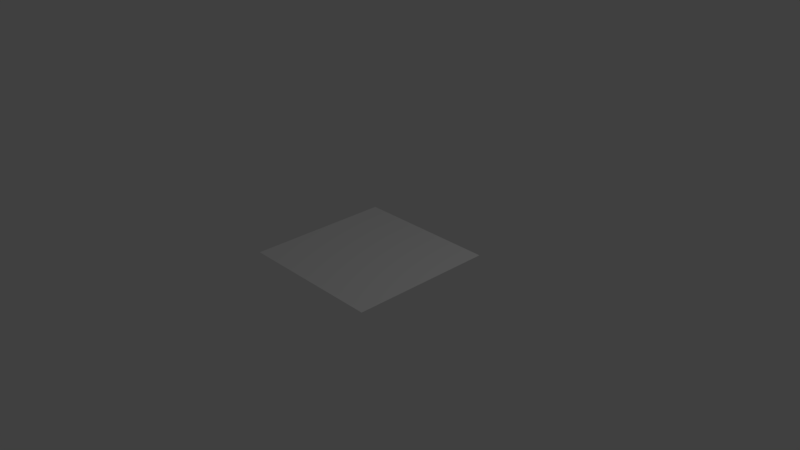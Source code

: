 # Source: catch_environment.blend  (saved by Blender 2.79.0; exported with 4.5.12 LTS)
import bpy
from mathutils import Matrix  # noqa: F401  (used for matrix-valued properties, if any)

bpy.ops.wm.read_factory_settings(use_empty=True)
scene = bpy.context.scene
scene.name = 'Scene'

# ---- collections
col_collection_1 = bpy.data.collections.new('Collection 1'); scene.collection.children.link(col_collection_1)

# ---- world
world_world = bpy.data.worlds.new('World'); scene.world = world_world
world_world.color = (0.05088, 0.05088, 0.05088)
world_world.use_sun_shadow = False
world_world.sun_shadow_jitter_overblur = 0.0
world_world.cycles.sampling_method = 'MANUAL'

# ---- cameras
cam_camera = bpy.data.cameras.new('Camera')
cam_camera.clip_end = 100.0
cam_camera.lens = 35.0
cam_camera.sensor_width = 32.0
cam_camera.sensor_height = 18.0
cam_camera.ortho_scale = 7.314
cam_camera.dof.focus_distance = 0.0
cam_camera.dof.aperture_fstop = 128.0

# ---- lights
light_lamp = bpy.data.lights.new('Lamp', 'POINT')
light_lamp.transmission_factor = 0.0
light_lamp.cutoff_distance = 30.0
light_lamp.energy = 100.0
light_lamp.shadow_buffer_clip_start = 1.001
light_lamp.shadow_soft_size = 0.1
light_lamp.shadow_maximum_resolution = 0.006
light_lamp.use_absolute_resolution = True

# ---- meshes
me_plane = bpy.data.meshes.new('Plane')
me_plane.from_pydata([(-1.0, -1.0, 0.0), (1.0, -1.0, 0.0), (-1.0, 1.0, 0.0), (1.0, 1.0, 0.0)], [], [(0, 1, 3, 2)])
me_plane.use_remesh_preserve_volume = False
me_plane.use_remesh_preserve_attributes = False
me_plane.use_mirror_vertex_groups = False
me_plane.update()

# ---- objects
ob_plane = bpy.data.objects.new('Plane', me_plane)
ob_lamp = bpy.data.objects.new('Lamp', light_lamp)
ob_camera = bpy.data.objects.new('Camera', cam_camera)

# ---- transforms, parenting, visibility, modifiers, constraints
ob_plane.location = (0.0, 0.0, 0.0)
ob_plane.lineart.crease_threshold = 0.0
ob_lamp.location = (4.076, 1.005, 5.904)
ob_lamp.rotation_euler = (0.6503, 0.05522, 1.866)
ob_lamp.lock_rotations_4d = False
ob_lamp.empty_display_type = 'ARROWS'
ob_lamp.color = (0.0, 0.0, 0.0, 0.0)
ob_lamp.lineart.crease_threshold = 0.0
ob_camera.location = (7.481, -6.508, 5.344)
ob_camera.rotation_euler = (1.109, 0.0, 0.8149)
ob_camera.lock_rotations_4d = False
ob_camera.empty_display_type = 'ARROWS'
ob_camera.color = (0.0, 0.0, 0.0, 0.0)
ob_camera.display_type = 'WIRE'
ob_camera.lineart.crease_threshold = 0.0

# ---- collection membership
col_collection_1.objects.link(ob_plane)
col_collection_1.objects.link(ob_lamp)
col_collection_1.objects.link(ob_camera)

# ---- scene / render settings (as saved in the file)
scene.camera = ob_camera
scene.frame_start = 1; scene.frame_end = 250; scene.frame_set(1)
scene.render.engine = 'BLENDER_EEVEE_NEXT'
scene.render.resolution_percentage = 50
scene.render.dither_intensity = 0.0
scene.cycles.use_denoising = False
scene.cycles.samples = 128
scene.cycles.sampling_pattern = 'TABULATED_SOBOL'
scene.cycles.use_adaptive_sampling = False
scene.cycles.use_light_tree = False
scene.cycles.blur_glossy = 0.0
scene.cycles.sample_clamp_indirect = 0.0
scene.view_settings.view_transform = 'Standard'
bpy.context.view_layer.update()
